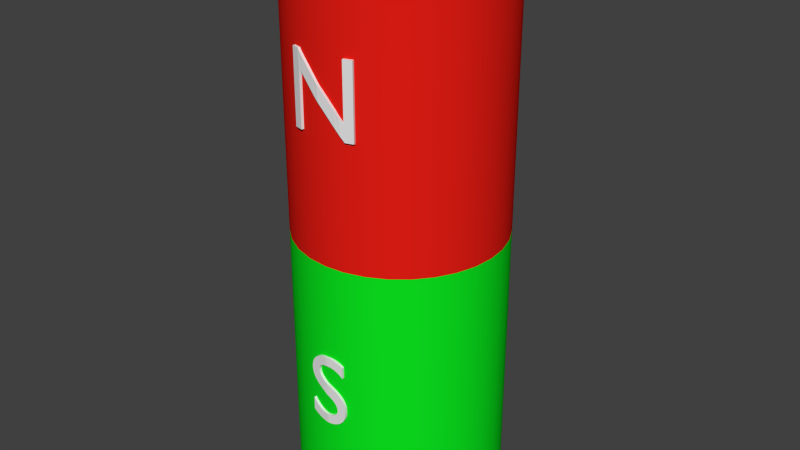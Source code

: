 # Source: mshMagnet.blend  (saved by Blender 2.82.7; exported with 4.5.12 LTS)
import bpy
from mathutils import Matrix  # noqa: F401  (used for matrix-valued properties, if any)

bpy.ops.wm.read_factory_settings(use_empty=True)
scene = bpy.context.scene
scene.name = 'Scene'

# ---- collections
col_collection_1 = bpy.data.collections.new('Collection 1'); scene.collection.children.link(col_collection_1)

# ---- materials (node trees are filled in below, after node groups)
mat_magnetn = bpy.data.materials.new('magnetN')
mat_magnetn.alpha_threshold = 0.0
mat_magnetn.use_transparent_shadow = False
mat_magnetn.diffuse_color = (0.8, 0.01312, 0.007689, 1.0)
mat_magnetn.roughness = 0.5
mat_magnets = bpy.data.materials.new('magnetS')
mat_magnets.alpha_threshold = 0.0
mat_magnets.use_transparent_shadow = False
mat_magnets.diffuse_color = (0.003758, 0.8, 0.01401, 1.0)
mat_magnets.roughness = 0.5

# ---- node groups
ng_auto_smooth = bpy.data.node_groups.new('Auto Smooth', 'GeometryNodeTree')
_s = ng_auto_smooth.interface.new_socket(name='Geometry', in_out='OUTPUT', socket_type='NodeSocketGeometry')
_s = ng_auto_smooth.interface.new_socket(name='Geometry', in_out='INPUT', socket_type='NodeSocketGeometry')
_s = ng_auto_smooth.interface.new_socket(name='Angle', in_out='INPUT', socket_type='NodeSocketFloat')
_s.subtype = 'ANGLE'
_s.min_value = 0.0
_s.max_value = 3.142
ng_auto_smooth.is_modifier = True
_N = ng_auto_smooth.nodes; _L = ng_auto_smooth.links
n0 = _N.new('NodeGroupOutput'); n0.name = 'Group Output'; n0.location = (480, -100)
n1 = _N.new('NodeGroupInput'); n1.name = 'Group Input'; n1.location = (-420, -300)
n2 = _N.new('NodeGroupInput'); n2.name = 'Group Input.001'; n2.location = (-60, -100)
n3 = _N.new('GeometryNodeSetShadeSmooth'); n3.name = 'Set Shade Smooth'; n3.location = (120, -100)
n3.domain = 'EDGE'
n4 = _N.new('GeometryNodeSetShadeSmooth'); n4.name = 'Set Shade Smooth.001'; n4.location = (300, -100)
n5 = _N.new('GeometryNodeInputMeshEdgeAngle'); n5.name = 'Edge Angle'; n5.location = (-420, -220)
n6 = _N.new('GeometryNodeInputEdgeSmooth'); n6.name = 'Is Edge Smooth'; n6.location = (-60, -160)
n7 = _N.new('GeometryNodeInputShadeSmooth'); n7.name = 'Is Face Smooth'; n7.location = (-240, -340)
n8 = _N.new('FunctionNodeBooleanMath'); n8.name = 'Boolean Math'; n8.location = (-60, -220)
n9 = _N.new('FunctionNodeCompare'); n9.name = 'Compare'; n9.location = (-240, -180)
n9.operation = 'LESS_EQUAL'
_L.new(n5.outputs[0], n9.inputs[0])
_L.new(n4.outputs[0], n0.inputs[0])
_L.new(n1.outputs[1], n9.inputs[1])
_L.new(n9.outputs[0], n8.inputs[0])
_L.new(n7.outputs[0], n8.inputs[1])
_L.new(n2.outputs[0], n3.inputs[0])
_L.new(n6.outputs[0], n3.inputs[1])
_L.new(n3.outputs[0], n4.inputs[0])
_L.new(n8.outputs[0], n3.inputs[2])
n0.is_active_output = True

# ---- material node trees

# ---- world
world_world = bpy.data.worlds.new('World'); scene.world = world_world
world_world.color = (0.05088, 0.05088, 0.05088)
world_world.use_sun_shadow = False
world_world.sun_shadow_jitter_overblur = 0.0
world_world.cycles.sampling_method = 'MANUAL'
world_world.cycles.sample_map_resolution = 256

# ---- meshes
me_cylinder_002 = bpy.data.meshes.new('Cylinder.002')
me_cylinder_002.from_pydata([(0.0, 1.0, 0.009123), (0.0, 1.0, -2.727), (0.1951, 0.9808, 0.009123), (0.1951, 0.9808, -2.727), (0.3827, 0.9239, 0.009123), (0.3827, 0.9239, -2.727), (0.5556, 0.8315, 0.009123), (0.5556, 0.8315, -2.727), (0.7071, 0.7071, 0.009123), (0.7071, 0.7071, -2.727), (0.8315, 0.5556, 0.009123), (0.8315, 0.5556, -2.727), (0.9239, 0.3827, 0.009123), (0.9239, 0.3827, -2.727), (0.9808, 0.1951, 0.009123), (0.9808, 0.1951, -2.727), (1.0, 7.55e-08, 0.009123), (1.0, 7.55e-08, -2.727), (0.9808, -0.1951, 0.009123), (0.9808, -0.1951, -2.727), (0.9239, -0.3827, 0.009123), (0.9239, -0.3827, -2.727), (0.8315, -0.5556, 0.009123), (0.8315, -0.5556, -2.727), (0.7071, -0.7071, 0.009123), (0.7071, -0.7071, -2.727), (0.5556, -0.8315, 0.009123), (0.5556, -0.8315, -2.727), (0.3827, -0.9239, 0.009123), (0.3827, -0.9239, -2.727), (0.1951, -0.9808, 0.009123), (0.1951, -0.9808, -2.727), (-3.258e-07, -1.0, 0.009123), (-3.258e-07, -1.0, -2.727), (-0.1951, -0.9808, 0.009123), (-0.1951, -0.9808, -2.727), (-0.3827, -0.9239, 0.009123), (-0.3827, -0.9239, -2.727), (-0.5556, -0.8315, 0.009123), (-0.5556, -0.8315, -2.727), (-0.7071, -0.7071, 0.009123), (-0.7071, -0.7071, -2.727), (-0.8315, -0.5556, 0.009123), (-0.8315, -0.5556, -2.727), (-0.9239, -0.3827, 0.009123), (-0.9239, -0.3827, -2.727), (-0.9808, -0.1951, 0.009123), (-0.9808, -0.1951, -2.727), (-1.0, 9.656e-07, 0.009123), (-1.0, 9.656e-07, -2.727), (-0.9808, 0.1951, 0.009123), (-0.9808, 0.1951, -2.727), (-0.9239, 0.3827, 0.009123), (-0.9239, 0.3827, -2.727), (-0.8315, 0.5556, 0.009123), (-0.8315, 0.5556, -2.727), (-0.7071, 0.7071, 0.009123), (-0.7071, 0.7071, -2.727), (-0.5556, 0.8315, 0.009123), (-0.5556, 0.8315, -2.727), (-0.3827, 0.9239, 0.009123), (-0.3827, 0.9239, -2.727), (-0.1951, 0.9808, 0.009123), (-0.1951, 0.9808, -2.727), (0.0, 1.0, 0.009123), (0.1951, 0.9808, 0.009123), (0.1951, 0.9808, -2.727), (0.0, 1.0, -2.727), (0.3827, 0.9239, 0.009123), (0.3827, 0.9239, -2.727), (0.5556, 0.8315, 0.009123), (0.5556, 0.8315, -2.727), (0.7071, 0.7071, 0.009123), (0.7071, 0.7071, -2.727), (0.8315, 0.5556, 0.009123), (0.8315, 0.5556, -2.727), (0.9239, 0.3827, 0.009123), (0.9239, 0.3827, -2.727), (0.9808, 0.1951, 0.009123), (0.9808, 0.1951, -2.727), (1.0, 7.55e-08, 0.009123), (1.0, 7.55e-08, -2.727), (0.9808, -0.1951, 0.009123), (0.9808, -0.1951, -2.727), (0.9239, -0.3827, 0.009123), (0.9239, -0.3827, -2.727), (0.8315, -0.5556, 0.009123), (0.8315, -0.5556, -2.727), (0.7071, -0.7071, 0.009123), (0.7071, -0.7071, -2.727), (0.5556, -0.8315, 0.009123), (0.5556, -0.8315, -2.727), (0.3827, -0.9239, 0.009123), (0.3827, -0.9239, -2.727), (0.1951, -0.9808, 0.009123), (0.1951, -0.9808, -2.727), (-3.258e-07, -1.0, 0.009123), (-3.258e-07, -1.0, -2.727), (-0.1951, -0.9808, 0.009123), (-0.1951, -0.9808, -2.727), (-0.3827, -0.9239, 0.009123), (-0.3827, -0.9239, -2.727), (-0.5556, -0.8315, 0.009123), (-0.5556, -0.8315, -2.727), (-0.7071, -0.7071, 0.009123), (-0.7071, -0.7071, -2.727), (-0.8315, -0.5556, 0.009123), (-0.8315, -0.5556, -2.727), (-0.9239, -0.3827, 0.009123), (-0.9239, -0.3827, -2.727), (-0.9808, -0.1951, 0.009123), (-0.9808, -0.1951, -2.727), (-1.0, 9.656e-07, 0.009123), (-1.0, 9.656e-07, -2.727), (-0.9808, 0.1951, 0.009123), (-0.9808, 0.1951, -2.727), (-0.9239, 0.3827, 0.009123), (-0.9239, 0.3827, -2.727), (-0.8315, 0.5556, 0.009123), (-0.8315, 0.5556, -2.727), (-0.7071, 0.7071, 0.009123), (-0.7071, 0.7071, -2.727), (-0.5556, 0.8315, 0.009123), (-0.5556, 0.8315, -2.727), (-0.3827, 0.9239, 0.009123), (-0.3827, 0.9239, -2.727), (-0.1951, 0.9808, 0.009123), (-0.1951, 0.9808, -2.727)], [], [(0, 2, 3, 1), (2, 4, 5, 3), (4, 6, 7, 5), (6, 8, 9, 7), (8, 10, 11, 9), (10, 12, 13, 11), (12, 14, 15, 13), (14, 16, 17, 15), (16, 18, 19, 17), (18, 20, 21, 19), (20, 22, 23, 21), (22, 24, 25, 23), (24, 26, 27, 25), (26, 28, 29, 27), (28, 30, 31, 29), (30, 32, 33, 31), (32, 34, 35, 33), (34, 36, 37, 35), (36, 38, 39, 37), (38, 40, 41, 39), (40, 42, 43, 41), (42, 44, 45, 43), (44, 46, 47, 45), (46, 48, 49, 47), (48, 50, 51, 49), (50, 52, 53, 51), (52, 54, 55, 53), (54, 56, 57, 55), (56, 58, 59, 57), (58, 60, 61, 59), (66, 69, 71, 73, 75, 77, 79, 81, 83, 85, 87, 89, 91, 93, 95, 97, 99, 101, 103, 105, 107, 109, 111, 113, 115, 117, 119, 121, 123, 125, 63, 67), (62, 0, 1, 127), (60, 62, 127, 61), (64, 126, 124, 122, 120, 118, 116, 114, 112, 110, 108, 106, 104, 102, 100, 98, 96, 94, 92, 90, 88, 86, 84, 82, 80, 78, 76, 74, 72, 70, 68, 65)])
me_cylinder_002.polygons.foreach_set('use_smooth', [True] * 34)
me_cylinder_002.materials.append(mat_magnetn)
me_cylinder_002.materials.append(None)
me_cylinder_002.use_remesh_preserve_volume = False
me_cylinder_002.use_remesh_preserve_attributes = False
me_cylinder_002.use_mirror_vertex_groups = False
me_cylinder_002.update()
me_mesh = bpy.data.meshes.new('Mesh')
me_mesh.from_pydata([(0.6946, 0.682, -0.03767), (0.6103, 0.682, -0.01211), (0.6103, 0.154, -0.01211), (0.1537, 0.682, -0.00143), (0.0811, 0.682, -0.02341), (0.0811, 0.0, -0.02341), (0.162, -1.192e-07, 0.001125), (0.1639, 0.5251, 0.001625), (0.6177, -2.384e-07, -0.01434), (0.6946, 1.192e-06, -0.03767), (0.2068, 0.4773, 0.006017), (0.2479, 0.4295, 0.01007), (0.289, 0.3818, 0.01411), (0.3303, 0.334, 0.01819), (0.3743, 0.2864, 0.02054), (0.4163, 0.2386, 0.01642), (0.4574, 0.1909, 0.01237), (0.4985, 0.1432, 0.008327), (0.5405, 0.09541, 0.004172), (0.579, 0.04772, -0.002625), (0.569, 0.2019, 0.0002431), (0.5307, 0.25, 0.005147), (0.4889, 0.298, 0.009267), (0.4473, 0.346, 0.01336), (0.4056, 0.394, 0.01747), (0.3612, 0.4419, 0.0212), (0.3184, 0.49, 0.01701), (0.2767, 0.538, 0.01291), (0.2351, 0.586, 0.008812), (0.1932, 0.6341, 0.004674), (0.6801, 0.682, -0.08552), (0.5958, 0.682, -0.05996), (0.5958, 0.154, -0.05996), (0.1659, 0.682, -0.0499), (0.09562, 0.682, -0.07126), (0.09561, 0.0, -0.07126), (0.1765, -1.192e-07, -0.04672), (0.1746, 0.5249, -0.04722), (0.6031, -2.384e-07, -0.06218), (0.6801, 1.192e-06, -0.08552), (0.2119, 0.4772, -0.04372), (0.2528, 0.4295, -0.03969), (0.2939, 0.3818, -0.03564), (0.3346, 0.3342, -0.03163), (0.3714, 0.2864, -0.02938), (0.4115, 0.2386, -0.03335), (0.4525, 0.1909, -0.03739), (0.4936, 0.1432, -0.04143), (0.5337, 0.0955, -0.04536), (0.5659, 0.04774, -0.05086), (0.5602, 0.2021, -0.04898), (0.5254, 0.25, -0.04457), (0.484, 0.298, -0.04049), (0.4424, 0.346, -0.03639), (0.4009, 0.394, -0.0323), (0.3635, 0.4421, -0.02875), (0.3231, 0.49, -0.03276), (0.2816, 0.538, -0.03685), (0.24, 0.586, -0.04095), (0.1988, 0.6339, -0.045)], [], [(5, 3, 4), (5, 7, 3), (8, 2, 20, 19), (2, 0, 1), (2, 9, 0), (5, 6, 7), (19, 20, 21, 18), (8, 9, 2), (10, 29, 3, 7), (18, 21, 22, 17), (17, 22, 23, 16), (16, 23, 24, 15), (15, 24, 25, 14), (14, 25, 26, 13), (13, 26, 27, 12), (12, 27, 28, 11), (11, 28, 29, 10), (34, 33, 35), (33, 37, 35), (49, 50, 32, 38), (31, 30, 32), (30, 39, 32), (37, 36, 35), (48, 51, 50, 49), (32, 39, 38), (37, 33, 59, 40), (47, 52, 51, 48), (46, 53, 52, 47), (45, 54, 53, 46), (44, 55, 54, 45), (43, 56, 55, 44), (42, 57, 56, 43), (41, 58, 57, 42), (40, 59, 58, 41), (8, 19, 49, 38), (3, 29, 59, 33), (10, 7, 37, 40), (0, 9, 39, 30), (4, 3, 33, 34), (6, 5, 35, 36), (2, 1, 31, 32), (9, 8, 38, 39), (5, 4, 34, 35), (1, 0, 30, 31), (7, 6, 36, 37), (11, 10, 40, 41), (12, 11, 41, 42), (13, 12, 42, 43), (14, 13, 43, 44), (15, 14, 44, 45), (16, 15, 45, 46), (17, 16, 46, 47), (18, 17, 47, 48), (19, 18, 48, 49), (20, 2, 32, 50), (21, 20, 50, 51), (22, 21, 51, 52), (23, 22, 52, 53), (24, 23, 53, 54), (25, 24, 54, 55), (26, 25, 55, 56), (27, 26, 56, 57), (28, 27, 57, 58), (29, 28, 58, 59)])
me_mesh.use_remesh_preserve_volume = False
me_mesh.use_remesh_preserve_attributes = False
me_mesh.use_mirror_vertex_groups = False
me_mesh.update()
me_cylinder_001 = bpy.data.meshes.new('Cylinder.001')
me_cylinder_001.from_pydata([(0.0, 1.0, 0.009123), (0.0, 1.0, -2.727), (0.1951, 0.9808, 0.009123), (0.1951, 0.9808, -2.727), (0.3827, 0.9239, 0.009123), (0.3827, 0.9239, -2.727), (0.5556, 0.8315, 0.009123), (0.5556, 0.8315, -2.727), (0.7071, 0.7071, 0.009123), (0.7071, 0.7071, -2.727), (0.8315, 0.5556, 0.009123), (0.8315, 0.5556, -2.727), (0.9239, 0.3827, 0.009123), (0.9239, 0.3827, -2.727), (0.9808, 0.1951, 0.009123), (0.9808, 0.1951, -2.727), (1.0, 7.55e-08, 0.009123), (1.0, 7.55e-08, -2.727), (0.9808, -0.1951, 0.009123), (0.9808, -0.1951, -2.727), (0.9239, -0.3827, 0.009123), (0.9239, -0.3827, -2.727), (0.8315, -0.5556, 0.009123), (0.8315, -0.5556, -2.727), (0.7071, -0.7071, 0.009123), (0.7071, -0.7071, -2.727), (0.5556, -0.8315, 0.009123), (0.5556, -0.8315, -2.727), (0.3827, -0.9239, 0.009123), (0.3827, -0.9239, -2.727), (0.1951, -0.9808, 0.009123), (0.1951, -0.9808, -2.727), (-3.258e-07, -1.0, 0.009123), (-3.258e-07, -1.0, -2.727), (-0.1951, -0.9808, 0.009123), (-0.1951, -0.9808, -2.727), (-0.3827, -0.9239, 0.009123), (-0.3827, -0.9239, -2.727), (-0.5556, -0.8315, 0.009123), (-0.5556, -0.8315, -2.727), (-0.7071, -0.7071, 0.009123), (-0.7071, -0.7071, -2.727), (-0.8315, -0.5556, 0.009123), (-0.8315, -0.5556, -2.727), (-0.9239, -0.3827, 0.009123), (-0.9239, -0.3827, -2.727), (-0.9808, -0.1951, 0.009123), (-0.9808, -0.1951, -2.727), (-1.0, 9.656e-07, 0.009123), (-1.0, 9.656e-07, -2.727), (-0.9808, 0.1951, 0.009123), (-0.9808, 0.1951, -2.727), (-0.9239, 0.3827, 0.009123), (-0.9239, 0.3827, -2.727), (-0.8315, 0.5556, 0.009123), (-0.8315, 0.5556, -2.727), (-0.7071, 0.7071, 0.009123), (-0.7071, 0.7071, -2.727), (-0.5556, 0.8315, 0.009123), (-0.5556, 0.8315, -2.727), (-0.3827, 0.9239, 0.009123), (-0.3827, 0.9239, -2.727), (-0.1951, 0.9808, 0.009123), (-0.1951, 0.9808, -2.727), (0.0, 1.0, 0.009123), (0.1951, 0.9808, 0.009123), (0.1951, 0.9808, -2.727), (0.0, 1.0, -2.727), (0.3827, 0.9239, 0.009123), (0.3827, 0.9239, -2.727), (0.5556, 0.8315, 0.009123), (0.5556, 0.8315, -2.727), (0.7071, 0.7071, 0.009123), (0.7071, 0.7071, -2.727), (0.8315, 0.5556, 0.009123), (0.8315, 0.5556, -2.727), (0.9239, 0.3827, 0.009123), (0.9239, 0.3827, -2.727), (0.9808, 0.1951, 0.009123), (0.9808, 0.1951, -2.727), (1.0, 7.55e-08, 0.009123), (1.0, 7.55e-08, -2.727), (0.9808, -0.1951, 0.009123), (0.9808, -0.1951, -2.727), (0.9239, -0.3827, 0.009123), (0.9239, -0.3827, -2.727), (0.8315, -0.5556, 0.009123), (0.8315, -0.5556, -2.727), (0.7071, -0.7071, 0.009123), (0.7071, -0.7071, -2.727), (0.5556, -0.8315, 0.009123), (0.5556, -0.8315, -2.727), (0.3827, -0.9239, 0.009123), (0.3827, -0.9239, -2.727), (0.1951, -0.9808, 0.009123), (0.1951, -0.9808, -2.727), (-3.258e-07, -1.0, 0.009123), (-3.258e-07, -1.0, -2.727), (-0.1951, -0.9808, 0.009123), (-0.1951, -0.9808, -2.727), (-0.3827, -0.9239, 0.009123), (-0.3827, -0.9239, -2.727), (-0.5556, -0.8315, 0.009123), (-0.5556, -0.8315, -2.727), (-0.7071, -0.7071, 0.009123), (-0.7071, -0.7071, -2.727), (-0.8315, -0.5556, 0.009123), (-0.8315, -0.5556, -2.727), (-0.9239, -0.3827, 0.009123), (-0.9239, -0.3827, -2.727), (-0.9808, -0.1951, 0.009123), (-0.9808, -0.1951, -2.727), (-1.0, 9.656e-07, 0.009123), (-1.0, 9.656e-07, -2.727), (-0.9808, 0.1951, 0.009123), (-0.9808, 0.1951, -2.727), (-0.9239, 0.3827, 0.009123), (-0.9239, 0.3827, -2.727), (-0.8315, 0.5556, 0.009123), (-0.8315, 0.5556, -2.727), (-0.7071, 0.7071, 0.009123), (-0.7071, 0.7071, -2.727), (-0.5556, 0.8315, 0.009123), (-0.5556, 0.8315, -2.727), (-0.3827, 0.9239, 0.009123), (-0.3827, 0.9239, -2.727), (-0.1951, 0.9808, 0.009123), (-0.1951, 0.9808, -2.727)], [], [(0, 2, 3, 1), (2, 4, 5, 3), (4, 6, 7, 5), (6, 8, 9, 7), (8, 10, 11, 9), (10, 12, 13, 11), (12, 14, 15, 13), (14, 16, 17, 15), (16, 18, 19, 17), (18, 20, 21, 19), (20, 22, 23, 21), (22, 24, 25, 23), (24, 26, 27, 25), (26, 28, 29, 27), (28, 30, 31, 29), (30, 32, 33, 31), (32, 34, 35, 33), (34, 36, 37, 35), (36, 38, 39, 37), (38, 40, 41, 39), (40, 42, 43, 41), (42, 44, 45, 43), (44, 46, 47, 45), (46, 48, 49, 47), (48, 50, 51, 49), (50, 52, 53, 51), (52, 54, 55, 53), (54, 56, 57, 55), (56, 58, 59, 57), (58, 60, 61, 59), (66, 69, 71, 73, 75, 77, 79, 81, 83, 85, 87, 89, 91, 93, 95, 97, 99, 101, 103, 105, 107, 109, 111, 113, 115, 117, 119, 121, 123, 125, 63, 67), (62, 0, 1, 127), (60, 62, 127, 61), (64, 126, 124, 122, 120, 118, 116, 114, 112, 110, 108, 106, 104, 102, 100, 98, 96, 94, 92, 90, 88, 86, 84, 82, 80, 78, 76, 74, 72, 70, 68, 65)])
me_cylinder_001.polygons.foreach_set('use_smooth', [True] * 34)
me_cylinder_001.materials.append(mat_magnets)
me_cylinder_001.use_remesh_preserve_volume = False
me_cylinder_001.use_remesh_preserve_attributes = False
me_cylinder_001.use_mirror_vertex_groups = False
me_cylinder_001.update()
me_mesh_001 = bpy.data.meshes.new('Mesh.001')
me_mesh_001.from_pydata([(0.3993, 0.643, 0.003436), (0.3874, 0.6507, 0.004615), (0.3753, 0.6577, 0.005808), (0.363, 0.664, 0.007015), (0.3506, 0.6697, 0.008234), (0.3381, 0.6747, 0.009464), (0.3256, 0.679, 0.0107), (0.3129, 0.6827, 0.01195), (0.3002, 0.6857, 0.0132), (0.2874, 0.688, 0.01446), (0.2745, 0.6897, 0.01573), (0.2617, 0.6907, 0.017), (0.2481, 0.6911, 0.01832), (0.2166, 0.6896, 0.01962), (0.1866, 0.6852, 0.01673), (0.1605, 0.6782, 0.01416), (0.1366, 0.6685, 0.01181), (0.115, 0.6563, 0.009681), (0.09586, 0.6416, 0.007794), (0.07928, 0.6247, 0.006161), (0.06542, 0.6055, 0.004796), (0.0544, 0.5843, 0.003711), (0.04637, 0.561, 0.002919), (0.04145, 0.5359, 0.002435), (0.03978, 0.509, 0.00227), (0.04553, 0.4656, 0.002837), (0.06142, 0.4284, 0.004402), (0.08543, 0.3962, 0.006767), (0.1155, 0.368, 0.009731), (0.1497, 0.3429, 0.01309), (0.1863, 0.32, 0.0167), (0.2252, 0.2978, 0.02033), (0.2602, 0.2753, 0.01714), (0.2903, 0.2519, 0.01418), (0.3143, 0.2265, 0.01181), (0.3302, 0.1978, 0.01025), (0.336, 0.165, 0.009679), (0.3352, 0.1553, 0.00975), (0.333, 0.1454, 0.009966), (0.3294, 0.1355, 0.01033), (0.3242, 0.1258, 0.01084), (0.3175, 0.1165, 0.0115), (0.3092, 0.1077, 0.01231), (0.2994, 0.0998, 0.01328), (0.288, 0.09285, 0.0144), (0.275, 0.08709, 0.01569), (0.2603, 0.08273, 0.01713), (0.2439, 0.07998, 0.01875), (0.2243, 0.079, 0.02034), (0.2055, 0.07972, 0.01859), (0.1892, 0.08189, 0.01699), (0.1731, 0.08547, 0.0154), (0.1573, 0.09045, 0.01385), (0.1418, 0.09679, 0.01232), (0.1266, 0.1045, 0.01082), (0.1117, 0.1135, 0.009354), (0.09722, 0.1239, 0.007928), (0.08315, 0.1355, 0.006543), (0.06953, 0.1484, 0.005201), (0.05638, 0.1626, 0.003906), (0.04374, 0.178, 0.002661), (0.04374, 0.054, 0.002661), (0.05792, 0.04373, 0.004057), (0.07226, 0.0344, 0.00547), (0.08681, 0.02602, 0.006902), (0.1016, 0.01856, 0.008358), (0.1166, 0.01201, 0.009841), (0.132, 0.006379, 0.01135), (0.1477, 0.001639, 0.0129), (0.1638, -0.002223, 0.01449), (0.1804, -0.005203, 0.01612), (0.1974, -0.007319, 0.01779), (0.2161, -0.008688, 0.01961), (0.2358, -0.009097, 0.01952), (0.2635, -0.007403, 0.01681), (0.2888, -0.002727, 0.01433), (0.3124, 0.004859, 0.012), (0.3344, 0.01518, 0.009834), (0.3544, 0.02808, 0.007861), (0.3723, 0.04337, 0.006094), (0.388, 0.06089, 0.004551), (0.4012, 0.08048, 0.003248), (0.4118, 0.102, 0.002205), (0.4196, 0.1251, 0.001437), (0.423, 0.1499, 0.001104), (0.423, 0.176, 0.001104), (0.4203, 0.2259, 0.001369), (0.4044, 0.2679, 0.002934), (0.3804, 0.3032, 0.005299), (0.3503, 0.333, 0.008263), (0.3162, 0.3587, 0.01163), (0.28, 0.3812, 0.01519), (0.2419, 0.4019, 0.01887), (0.2064, 0.4221, 0.01867), (0.1756, 0.4432, 0.01564), (0.1515, 0.466, 0.01328), (0.1357, 0.4918, 0.01171), (0.1299, 0.522, 0.01115), (0.1308, 0.5337, 0.01124), (0.1335, 0.5447, 0.0115), (0.1378, 0.5549, 0.01193), (0.1438, 0.5643, 0.01251), (0.1512, 0.5729, 0.01324), (0.16, 0.5805, 0.01411), (0.1701, 0.5871, 0.01511), (0.1814, 0.5927, 0.01622), (0.1938, 0.5971, 0.01744), (0.2073, 0.6003, 0.01877), (0.2238, 0.6025, 0.0203), (0.2405, 0.6032, 0.01907), (0.2525, 0.6027, 0.0179), (0.2644, 0.6016, 0.01672), (0.2768, 0.5996, 0.01551), (0.2894, 0.5968, 0.01426), (0.3024, 0.593, 0.01298), (0.3156, 0.5881, 0.01168), (0.3291, 0.5821, 0.01035), (0.3428, 0.5749, 0.009), (0.3568, 0.5663, 0.00763), (0.3708, 0.5564, 0.006245), (0.385, 0.545, 0.004846), (0.3993, 0.532, 0.003436), (0.3944, 0.643, -0.04632), (0.3825, 0.6507, -0.04514), (0.3704, 0.6577, -0.04395), (0.3581, 0.664, -0.04274), (0.3457, 0.6697, -0.04153), (0.3332, 0.6747, -0.0403), (0.3207, 0.679, -0.03906), (0.308, 0.6827, -0.03781), (0.2953, 0.6857, -0.03655), (0.2825, 0.688, -0.03529), (0.2696, 0.6897, -0.03403), (0.2568, 0.6907, -0.03276), (0.2445, 0.6909, -0.03155), (0.2178, 0.6895, -0.03037), (0.1915, 0.6852, -0.03303), (0.1654, 0.6782, -0.0356), (0.1415, 0.6685, -0.03795), (0.1199, 0.6563, -0.04008), (0.1008, 0.6416, -0.04196), (0.08418, 0.6247, -0.0436), (0.07032, 0.6055, -0.04496), (0.0593, 0.5843, -0.04605), (0.05127, 0.561, -0.04684), (0.04635, 0.5359, -0.04732), (0.04468, 0.509, -0.04749), (0.05043, 0.4656, -0.04692), (0.06632, 0.4284, -0.04536), (0.09033, 0.3962, -0.04299), (0.1204, 0.368, -0.04003), (0.1546, 0.3429, -0.03666), (0.1903, 0.3195, -0.03314), (0.2238, 0.2973, -0.02965), (0.2554, 0.2753, -0.03262), (0.2854, 0.2519, -0.03558), (0.3094, 0.2265, -0.03795), (0.3253, 0.1978, -0.03951), (0.3311, 0.165, -0.04008), (0.3303, 0.1553, -0.04001), (0.3281, 0.1454, -0.03979), (0.3245, 0.1355, -0.03943), (0.3193, 0.1258, -0.03892), (0.3126, 0.1165, -0.03826), (0.3043, 0.1077, -0.03745), (0.2945, 0.0998, -0.03648), (0.2831, 0.09285, -0.03535), (0.2701, 0.08709, -0.03407), (0.2554, 0.08273, -0.03263), (0.2392, 0.07996, -0.03104), (0.2246, 0.079, -0.02966), (0.2104, 0.07972, -0.03117), (0.1941, 0.08189, -0.03277), (0.178, 0.08547, -0.03435), (0.1622, 0.09045, -0.03591), (0.1467, 0.09679, -0.03744), (0.1315, 0.1045, -0.03894), (0.1166, 0.1135, -0.0404), (0.1021, 0.1239, -0.04183), (0.08805, 0.1355, -0.04322), (0.07443, 0.1484, -0.04456), (0.06128, 0.1626, -0.04585), (0.04864, 0.178, -0.0471), (0.04864, 0.054, -0.0471), (0.06282, 0.04373, -0.0457), (0.07716, 0.0344, -0.04429), (0.0917, 0.02602, -0.04286), (0.1065, 0.01856, -0.0414), (0.1215, 0.01201, -0.03992), (0.1369, 0.006379, -0.0384), (0.1526, 0.001639, -0.03686), (0.1687, -0.002223, -0.03527), (0.1853, -0.005203, -0.03364), (0.2023, -0.007319, -0.03197), (0.2185, -0.008483, -0.03034), (0.2331, -0.008903, -0.03041), (0.2586, -0.007403, -0.03295), (0.2839, -0.002727, -0.03543), (0.3075, 0.004859, -0.03776), (0.3295, 0.01518, -0.03992), (0.3495, 0.02808, -0.0419), (0.3674, 0.04337, -0.04366), (0.3831, 0.06089, -0.04521), (0.3963, 0.08048, -0.04651), (0.4069, 0.102, -0.04755), (0.4147, 0.1251, -0.04832), (0.4181, 0.1499, -0.04865), (0.4181, 0.176, -0.04865), (0.4154, 0.2259, -0.04839), (0.3995, 0.2679, -0.04683), (0.3755, 0.3032, -0.04446), (0.3454, 0.333, -0.0415), (0.3113, 0.3587, -0.03813), (0.2751, 0.3813, -0.03457), (0.2409, 0.4022, -0.03112), (0.2098, 0.4225, -0.03122), (0.1805, 0.4432, -0.03412), (0.1564, 0.466, -0.03648), (0.1406, 0.4918, -0.03805), (0.1348, 0.522, -0.03861), (0.1357, 0.5337, -0.03852), (0.1384, 0.5447, -0.03826), (0.1427, 0.5549, -0.03783), (0.1487, 0.5643, -0.03725), (0.1561, 0.5729, -0.03652), (0.1649, 0.5805, -0.03565), (0.175, 0.5871, -0.03465), (0.1863, 0.5927, -0.03354), (0.1987, 0.5971, -0.03232), (0.2122, 0.6003, -0.03099), (0.2244, 0.6021, -0.02969), (0.2363, 0.6028, -0.03075), (0.2476, 0.6027, -0.03186), (0.2595, 0.6016, -0.03304), (0.2719, 0.5996, -0.03425), (0.2845, 0.5968, -0.0355), (0.2975, 0.593, -0.03678), (0.3108, 0.5881, -0.03808), (0.3242, 0.5821, -0.03941), (0.3379, 0.5749, -0.04076), (0.3519, 0.5663, -0.04213), (0.3659, 0.5564, -0.04351), (0.3801, 0.545, -0.04491), (0.3944, 0.532, -0.04632), (0.1731, 0.08547, 0.0154), (0.1573, 0.09045, 0.01385), (0.03978, 0.509, 0.00227), (0.04553, 0.4656, 0.002837), (0.2161, -0.008688, 0.01961), (0.2358, -0.009097, 0.01952), (0.1155, 0.368, 0.009731), (0.1497, 0.3429, 0.01309), (0.3124, 0.004859, 0.012), (0.3344, 0.01518, 0.009834), (0.05638, 0.1626, 0.003906), (0.04374, 0.178, 0.002661), (0.04374, 0.178, 0.002661), (0.3242, 0.1258, 0.01084), (0.3175, 0.1165, 0.0115), (0.4196, 0.1251, 0.001437), (0.423, 0.1499, 0.001104), (0.3428, 0.5749, 0.009), (0.3568, 0.5663, 0.00763), (0.288, 0.09285, 0.0144), (0.275, 0.08709, 0.01569), (0.1477, 0.001639, 0.0129), (0.1638, -0.002223, 0.01449), (0.1299, 0.522, 0.01115), (0.1308, 0.5337, 0.01124), (0.3002, 0.6857, 0.0132), (0.2874, 0.688, 0.01446), (0.07226, 0.0344, 0.00547), (0.08681, 0.02602, 0.006902), (0.2481, 0.6911, 0.01832), (0.2166, 0.6896, 0.01962), (0.3723, 0.04337, 0.006094), (0.388, 0.06089, 0.004551), (0.336, 0.165, 0.009679), (0.3352, 0.1553, 0.00975), (0.1016, 0.01856, 0.008358), (0.04145, 0.5359, 0.002435), (0.3506, 0.6697, 0.008234), (0.3381, 0.6747, 0.009464), (0.4044, 0.2679, 0.002934), (0.3804, 0.3032, 0.005299), (0.07928, 0.6247, 0.006161), (0.06542, 0.6055, 0.004796), (0.2894, 0.5968, 0.01426), (0.3024, 0.593, 0.01298), (0.2602, 0.2753, 0.01714), (0.2903, 0.2519, 0.01418), (0.28, 0.3812, 0.01519), (0.2419, 0.4019, 0.01887), (0.2525, 0.6027, 0.0179), (0.2644, 0.6016, 0.01672), (0.1418, 0.09679, 0.01232), (0.08543, 0.3962, 0.006767), (0.1938, 0.5971, 0.01744), (0.2073, 0.6003, 0.01877), (0.3993, 0.643, 0.003436), (0.3993, 0.643, 0.003436), (0.3874, 0.6507, 0.004615), (0.1512, 0.5729, 0.01324), (0.16, 0.5805, 0.01411), (0.1974, -0.007319, 0.01779), (0.3092, 0.1077, 0.01231), (0.2888, -0.002727, 0.01433), (0.2243, 0.079, 0.02034), (0.2055, 0.07972, 0.01859), (0.2252, 0.2978, 0.02033), (0.2603, 0.08273, 0.01713), (0.4203, 0.2259, 0.001369), (0.2617, 0.6907, 0.017), (0.4118, 0.102, 0.002205), (0.132, 0.006379, 0.01135), (0.09722, 0.1239, 0.007928), (0.08315, 0.1355, 0.006543), (0.3708, 0.5564, 0.006245), (0.333, 0.1454, 0.009966), (0.04374, 0.054, 0.002661), (0.04374, 0.054, 0.002661), (0.1335, 0.5447, 0.0115), (0.3162, 0.3587, 0.01163), (0.1605, 0.6782, 0.01416), (0.1366, 0.6685, 0.01181), (0.04637, 0.561, 0.002919), (0.3143, 0.2265, 0.01181), (0.09586, 0.6416, 0.007794), (0.3129, 0.6827, 0.01195), (0.1266, 0.1045, 0.01082), (0.1756, 0.4432, 0.01564), (0.1515, 0.466, 0.01328), (0.1701, 0.5871, 0.01511), (0.3156, 0.5881, 0.01168), (0.363, 0.664, 0.007015), (0.2635, -0.007403, 0.01681), (0.06142, 0.4284, 0.004402), (0.2238, 0.6025, 0.0203), (0.1892, 0.08189, 0.01699), (0.1378, 0.5549, 0.01193), (0.2994, 0.0998, 0.01328), (0.423, 0.176, 0.001104), (0.3544, 0.02808, 0.007861), (0.1863, 0.32, 0.0167), (0.06953, 0.1484, 0.005201), (0.2745, 0.6897, 0.01573), (0.1804, -0.005203, 0.01612), (0.05792, 0.04373, 0.004057), (0.1357, 0.4918, 0.01171), (0.2439, 0.07998, 0.01875), (0.1166, 0.01201, 0.009841), (0.3291, 0.5821, 0.01035), (0.0544, 0.5843, 0.003711), (0.3993, 0.532, 0.003436), (0.3993, 0.532, 0.003436), (0.1866, 0.6852, 0.01673), (0.4012, 0.08048, 0.003248), (0.3294, 0.1355, 0.01033), (0.3302, 0.1978, 0.01025), (0.2064, 0.4221, 0.01867), (0.2768, 0.5996, 0.01551), (0.3256, 0.679, 0.0107), (0.3503, 0.333, 0.008263), (0.1814, 0.5927, 0.01622), (0.115, 0.6563, 0.009681), (0.3753, 0.6577, 0.005808), (0.2405, 0.6032, 0.01907), (0.385, 0.545, 0.004846), (0.1117, 0.1135, 0.009354), (0.1438, 0.5643, 0.01251), (0.178, 0.08547, -0.03435), (0.1622, 0.09045, -0.03591), (0.04468, 0.509, -0.04749), (0.05043, 0.4656, -0.04692), (0.2185, -0.008483, -0.03034), (0.2331, -0.008903, -0.03041), (0.1204, 0.368, -0.04003), (0.1546, 0.3429, -0.03666), (0.3075, 0.004859, -0.03776), (0.3295, 0.01518, -0.03992), (0.06128, 0.1626, -0.04585), (0.04864, 0.178, -0.0471), (0.04864, 0.178, -0.0471), (0.3193, 0.1258, -0.03892), (0.3126, 0.1165, -0.03826), (0.4147, 0.1251, -0.04832), (0.4181, 0.1499, -0.04865), (0.3379, 0.5749, -0.04076), (0.3519, 0.5663, -0.04213), (0.2831, 0.09285, -0.03535), (0.2701, 0.08709, -0.03407), (0.1526, 0.001639, -0.03686), (0.1687, -0.002223, -0.03527), (0.1348, 0.522, -0.03861), (0.1357, 0.5337, -0.03852), (0.2953, 0.6857, -0.03655), (0.2825, 0.688, -0.03529), (0.07716, 0.0344, -0.04429), (0.0917, 0.02602, -0.04286), (0.2445, 0.6909, -0.03155), (0.2178, 0.6895, -0.03037), (0.3674, 0.04337, -0.04366), (0.3831, 0.06089, -0.04521), (0.3311, 0.165, -0.04008), (0.3303, 0.1553, -0.04001), (0.1065, 0.01856, -0.0414), (0.04635, 0.5359, -0.04732), (0.3457, 0.6697, -0.04153), (0.3332, 0.6747, -0.0403), (0.3995, 0.2679, -0.04683), (0.3755, 0.3032, -0.04446), (0.08418, 0.6247, -0.0436), (0.07032, 0.6055, -0.04496), (0.2845, 0.5968, -0.0355), (0.2975, 0.593, -0.03678), (0.2554, 0.2753, -0.03262), (0.2854, 0.2519, -0.03558), (0.2751, 0.3813, -0.03457), (0.2409, 0.4022, -0.03112), (0.2476, 0.6027, -0.03186), (0.2595, 0.6016, -0.03304), (0.1467, 0.09679, -0.03744), (0.09033, 0.3962, -0.04299), (0.1987, 0.5971, -0.03232), (0.2122, 0.6003, -0.03099), (0.3944, 0.643, -0.04632), (0.3944, 0.643, -0.04632), (0.3825, 0.6507, -0.04514), (0.1561, 0.5729, -0.03652), (0.1649, 0.5805, -0.03565), (0.2023, -0.007319, -0.03197), (0.3043, 0.1077, -0.03745), (0.2839, -0.002727, -0.03543), (0.2246, 0.079, -0.02966), (0.2104, 0.07972, -0.03117), (0.2238, 0.2973, -0.02965), (0.2554, 0.08273, -0.03263), (0.4154, 0.2259, -0.04839), (0.2568, 0.6907, -0.03276), (0.4069, 0.102, -0.04755), (0.1369, 0.006379, -0.0384), (0.1021, 0.1239, -0.04183), (0.08805, 0.1355, -0.04322), (0.3659, 0.5564, -0.04351), (0.3281, 0.1454, -0.03979), (0.04864, 0.054, -0.0471), (0.04864, 0.054, -0.0471), (0.1384, 0.5447, -0.03826), (0.3113, 0.3587, -0.03813), (0.1654, 0.6782, -0.0356), (0.1415, 0.6685, -0.03795), (0.05127, 0.561, -0.04684), (0.3094, 0.2265, -0.03795), (0.1008, 0.6416, -0.04196), (0.308, 0.6827, -0.03781), (0.1315, 0.1045, -0.03894), (0.1805, 0.4432, -0.03412), (0.1564, 0.466, -0.03648), (0.175, 0.5871, -0.03465), (0.3108, 0.5881, -0.03808), (0.3581, 0.664, -0.04274), (0.2586, -0.007403, -0.03295), (0.06632, 0.4284, -0.04536), (0.2244, 0.6021, -0.02969), (0.1941, 0.08189, -0.03277), (0.1427, 0.5549, -0.03783), (0.2945, 0.0998, -0.03648), (0.4181, 0.176, -0.04865), (0.3495, 0.02808, -0.0419), (0.1903, 0.3195, -0.03314), (0.07443, 0.1484, -0.04456), (0.2696, 0.6897, -0.03403), (0.1853, -0.005203, -0.03364), (0.06282, 0.04373, -0.0457), (0.1406, 0.4918, -0.03805), (0.2392, 0.07996, -0.03104), (0.1215, 0.01201, -0.03992), (0.3242, 0.5821, -0.03941), (0.0593, 0.5843, -0.04605), (0.3944, 0.532, -0.04632), (0.3944, 0.532, -0.04632), (0.1915, 0.6852, -0.03303), (0.3963, 0.08048, -0.04651), (0.3245, 0.1355, -0.03943), (0.3253, 0.1978, -0.03951), (0.2098, 0.4225, -0.03122), (0.2719, 0.5996, -0.03425), (0.3207, 0.679, -0.03906), (0.3454, 0.333, -0.0415), (0.1863, 0.5927, -0.03354), (0.1199, 0.6563, -0.04008), (0.3704, 0.6577, -0.04395), (0.2363, 0.6028, -0.03075), (0.3801, 0.545, -0.04491), (0.1166, 0.1135, -0.0404), (0.1487, 0.5643, -0.03725)], [], [(13, 109, 12), (115, 116, 3), (80, 41, 79), (18, 19, 102), (33, 88, 89), (34, 87, 88), (52, 66, 67), (49, 70, 71), (49, 50, 70), (54, 64, 65), (113, 114, 6), (10, 111, 9), (17, 104, 16), (83, 84, 37), (44, 45, 76), (49, 71, 72), (116, 2, 3), (81, 82, 39), (100, 21, 99), (112, 113, 8), (46, 47, 74), (0, 1, 117), (117, 118, 0), (118, 119, 0), (119, 120, 0), (120, 121, 0), (62, 55, 56), (16, 105, 15), (111, 11, 110), (20, 101, 19), (41, 42, 79), (105, 106, 15), (107, 14, 106), (93, 29, 30), (108, 13, 107), (97, 98, 23), (104, 17, 103), (40, 41, 80), (45, 46, 75), (109, 13, 108), (54, 63, 64), (22, 23, 98), (21, 22, 99), (55, 62, 63), (51, 68, 69), (99, 22, 98), (24, 97, 23), (17, 18, 103), (24, 96, 97), (25, 96, 24), (25, 26, 96), (82, 83, 38), (14, 15, 106), (94, 95, 27), (53, 65, 66), (9, 112, 8), (92, 93, 30), (51, 67, 68), (113, 6, 7), (30, 31, 92), (114, 5, 6), (31, 32, 91), (113, 7, 8), (89, 90, 32), (32, 33, 89), (48, 49, 72), (33, 34, 88), (48, 72, 73), (93, 94, 29), (86, 87, 35), (35, 85, 86), (36, 85, 35), (61, 59, 60), (36, 84, 85), (37, 84, 36), (61, 58, 59), (38, 83, 37), (43, 44, 77), (61, 57, 58), (39, 82, 38), (61, 56, 57), (40, 81, 39), (47, 48, 73), (32, 90, 91), (61, 62, 56), (31, 91, 92), (115, 4, 5), (94, 28, 29), (50, 51, 69), (21, 100, 20), (87, 34, 35), (114, 115, 5), (103, 18, 102), (54, 55, 63), (81, 40, 80), (52, 53, 66), (53, 54, 65), (11, 12, 110), (50, 69, 70), (26, 95, 96), (104, 105, 16), (27, 28, 94), (111, 112, 9), (100, 101, 20), (79, 42, 78), (117, 1, 2), (78, 43, 77), (109, 110, 12), (116, 117, 2), (77, 44, 76), (42, 43, 78), (51, 52, 67), (76, 45, 75), (115, 3, 4), (13, 14, 107), (75, 46, 74), (95, 26, 27), (11, 111, 10), (74, 47, 73), (101, 102, 19), (134, 231, 135), (125, 238, 237), (201, 163, 202), (224, 141, 140), (211, 210, 155), (210, 209, 156), (189, 188, 174), (193, 192, 171), (192, 172, 171), (187, 186, 176), (128, 236, 235), (131, 233, 132), (138, 226, 139), (159, 206, 205), (198, 167, 166), (194, 193, 171), (125, 124, 238), (161, 204, 203), (221, 143, 222), (130, 235, 234), (196, 169, 168), (239, 123, 122), (122, 240, 239), (122, 241, 240), (122, 242, 241), (122, 243, 242), (178, 177, 184), (137, 227, 138), (232, 133, 233), (141, 223, 142), (201, 164, 163), (137, 228, 227), (228, 136, 229), (152, 151, 215), (229, 135, 230), (145, 220, 219), (225, 139, 226), (202, 163, 162), (197, 168, 167), (230, 135, 231), (186, 185, 176), (220, 145, 144), (221, 144, 143), (185, 184, 177), (191, 190, 173), (220, 144, 221), (145, 219, 146), (225, 140, 139), (219, 218, 146), (146, 218, 147), (218, 148, 147), (160, 205, 204), (228, 137, 136), (149, 217, 216), (188, 187, 175), (130, 234, 131), (152, 215, 214), (190, 189, 173), (129, 128, 235), (214, 153, 152), (128, 127, 236), (213, 154, 153), (130, 129, 235), (154, 212, 211), (211, 155, 154), (194, 171, 170), (210, 156, 155), (195, 194, 170), (151, 216, 215), (157, 209, 208), (208, 207, 157), (157, 207, 158), (182, 181, 183), (207, 206, 158), (158, 206, 159), (181, 180, 183), (159, 205, 160), (199, 166, 165), (180, 179, 183), (160, 204, 161), (179, 178, 183), (161, 203, 162), (195, 170, 169), (213, 212, 154), (178, 184, 183), (214, 213, 153), (127, 126, 237), (151, 150, 216), (191, 173, 172), (142, 222, 143), (157, 156, 209), (127, 237, 236), (224, 140, 225), (185, 177, 176), (202, 162, 203), (188, 175, 174), (187, 176, 175), (232, 134, 133), (192, 191, 172), (218, 217, 148), (138, 227, 226), (216, 150, 149), (131, 234, 233), (142, 223, 222), (200, 164, 201), (124, 123, 239), (199, 165, 200), (134, 232, 231), (124, 239, 238), (198, 166, 199), (200, 165, 164), (189, 174, 173), (197, 167, 198), (126, 125, 237), (229, 136, 135), (196, 168, 197), (149, 148, 217), (132, 233, 133), (195, 169, 196), (141, 224, 223), (245, 244, 370, 371), (247, 246, 372, 373), (249, 248, 374, 375), (251, 250, 376, 377), (253, 252, 378, 379), (255, 254, 380, 381), (258, 257, 383, 384), (260, 259, 385, 386), (262, 261, 387, 388), (264, 263, 389, 390), (266, 265, 391, 392), (268, 267, 393, 394), (270, 269, 395, 396), (272, 271, 397, 398), (274, 273, 399, 400), (276, 275, 401, 402), (278, 277, 403, 404), (279, 272, 398, 405), (246, 280, 406, 372), (282, 281, 407, 408), (284, 283, 409, 410), (286, 285, 411, 412), (288, 287, 413, 414), (290, 289, 415, 416), (292, 291, 417, 418), (294, 293, 419, 420), (295, 245, 371, 421), (250, 296, 422, 376), (298, 297, 423, 424), (301, 299, 425, 427), (303, 302, 428, 429), (248, 304, 430, 374), (305, 258, 384, 431), (252, 306, 432, 378), (308, 307, 433, 434), (289, 309, 435, 415), (310, 264, 390, 436), (283, 311, 437, 409), (273, 312, 438, 399), (259, 313, 439, 385), (265, 314, 440, 391), (316, 315, 441, 442), (317, 262, 388, 443), (318, 278, 404, 444), (319, 256, 382, 445), (321, 268, 394, 447), (291, 322, 448, 417), (324, 323, 449, 450), (280, 325, 451, 406), (326, 290, 416, 452), (285, 327, 453, 411), (269, 328, 454, 395), (329, 295, 421, 455), (331, 330, 456, 457), (332, 303, 429, 458), (333, 288, 414, 459), (281, 334, 460, 407), (306, 335, 461, 432), (296, 336, 462, 422), (337, 298, 424, 463), (338, 308, 434, 464), (339, 321, 447, 465), (340, 305, 431, 466), (311, 341, 467, 437), (275, 342, 468, 401), (309, 343, 469, 435), (344, 316, 442, 470), (312, 345, 471, 438), (304, 346, 472, 430), (347, 320, 446, 473), (348, 331, 457, 474), (349, 310, 436, 475), (314, 350, 476, 440), (351, 333, 459, 477), (325, 352, 478, 451), (300, 353, 479, 426), (323, 355, 481, 449), (313, 356, 482, 439), (357, 318, 444, 483), (358, 326, 452, 484), (330, 359, 485, 456), (360, 294, 420, 486), (328, 361, 487, 454), (322, 362, 488, 448), (363, 332, 458, 489), (327, 364, 490, 453), (334, 365, 491, 460), (366, 337, 463, 492), (367, 317, 443, 493), (368, 329, 455, 494), (336, 247, 373, 462), (342, 253, 379, 468), (244, 338, 464, 370), (343, 251, 377, 469), (369, 339, 465, 495), (263, 340, 466, 389), (335, 249, 375, 461), (346, 266, 392, 472), (254, 344, 470, 380), (341, 260, 386, 467), (267, 348, 474, 393), (345, 270, 396, 471), (307, 349, 475, 433), (261, 351, 477, 387), (355, 274, 400, 481), (271, 347, 473, 397), (356, 276, 402, 482), (257, 357, 483, 383), (352, 286, 412, 478), (361, 282, 408, 487), (277, 358, 484, 403), (350, 279, 405, 476), (287, 360, 486, 413), (362, 284, 410, 488), (293, 366, 492, 419), (359, 292, 418, 485), (297, 363, 489, 423), (364, 324, 450, 490), (354, 367, 493, 480), (365, 301, 427, 491), (315, 368, 494, 441), (302, 369, 495, 428)])
me_mesh_001.polygons.foreach_set('use_smooth', [True] * 362)
me_mesh_001.use_remesh_preserve_volume = False
me_mesh_001.use_remesh_preserve_attributes = False
me_mesh_001.use_mirror_vertex_groups = False
me_mesh_001.update()

# ---- objects
ob_cylindern = bpy.data.objects.new('CylinderN', me_cylinder_002)
ob_n = bpy.data.objects.new('N', me_mesh)
ob_cylinders = bpy.data.objects.new('CylinderS', me_cylinder_001)
ob_s = bpy.data.objects.new('S', me_mesh_001)

# ---- transforms, parenting, visibility, modifiers, constraints
ob_cylindern.location = (0.0, 0.0, 5.632)
ob_cylindern.lineart.crease_threshold = 0.0
_m = ob_cylindern.modifiers.new('Auto Smooth', 'NODES')
_m.node_group = ng_auto_smooth
_gi = [s.identifier for s in ng_auto_smooth.interface.items_tree if s.item_type == 'SOCKET' and s.in_out == 'INPUT']
_m[_gi[1]] = 0.5236  # Angle
ob_n.location = (-0.3643, -1.004, 4.088)
ob_n.rotation_euler = (1.571, -0.0, 0.0)
ob_n.lineart.crease_threshold = 0.0
ob_cylinders.location = (0.0, 0.0, 2.894)
ob_cylinders.lineart.crease_threshold = 0.0
_m = ob_cylinders.modifiers.new('Auto Smooth', 'NODES')
_m.node_group = ng_auto_smooth
_gi = [s.identifier for s in ng_auto_smooth.interface.items_tree if s.item_type == 'SOCKET' and s.in_out == 'INPUT']
_m[_gi[1]] = 0.5236  # Angle
ob_s.location = (-0.2255, -1.005, 1.305)
ob_s.rotation_euler = (1.571, -0.0, 0.0)
ob_s.lineart.crease_threshold = 0.0

# ---- collection membership
col_collection_1.objects.link(ob_cylindern)
col_collection_1.objects.link(ob_n)
col_collection_1.objects.link(ob_cylinders)
col_collection_1.objects.link(ob_s)

# ---- scene / render settings (as saved in the file)
scene.frame_start = 1; scene.frame_end = 250; scene.frame_set(1)
scene.render.engine = 'BLENDER_EEVEE_NEXT'
scene.render.resolution_percentage = 50
scene.render.dither_intensity = 0.0
scene.cycles.use_denoising = False
scene.cycles.samples = 10
scene.cycles.sampling_pattern = 'TABULATED_SOBOL'
scene.cycles.light_sampling_threshold = 0.0
scene.cycles.use_adaptive_sampling = False
scene.cycles.use_light_tree = False
scene.cycles.blur_glossy = 0.0
scene.cycles.pixel_filter_type = 'GAUSSIAN'
scene.cycles.sample_clamp_indirect = 0.0
scene.view_settings.view_transform = 'Standard'
bpy.context.view_layer.update()

# ---- added for rendering (the .blend has no active camera and no usable light): camera, sun
cam_auto = bpy.data.cameras.new('AutoCamera')
cam_auto.lens = 50.0
cam_auto.sensor_width = 36.0
cam_auto.clip_end = 1000.0
ob_auto_camera = bpy.data.objects.new('AutoCamera', cam_auto)
scene.collection.objects.link(ob_auto_camera)
ob_auto_camera.location = (5.70876, -6.86296, 7.47078)
ob_auto_camera.rotation_euler = (1.09748, -7.21219e-08, 0.694738)
scene.camera = ob_auto_camera
light_auto_sun = bpy.data.lights.new('AutoSun', 'SUN')
light_auto_sun.energy = 3.0
light_auto_sun.angle = 0.0523599
ob_auto_sun = bpy.data.objects.new('AutoSun', light_auto_sun)
scene.collection.objects.link(ob_auto_sun)
ob_auto_sun.rotation_euler = (0.872665, 0.174533, 0.523599)
bpy.context.view_layer.update()
